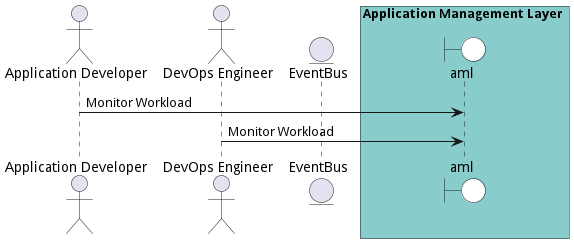

The diagram above was rendered by PlantUML. Its source (embedded in the PNG):
@startuml

actor "Application Developer"

actor "DevOps Engineer"


entity EventBus

box Application Management Layer #88cccc
    boundary aml #white
end box



"Application Developer" -> aml: Monitor Workload


"DevOps Engineer" -> aml: Monitor Workload



@enduml